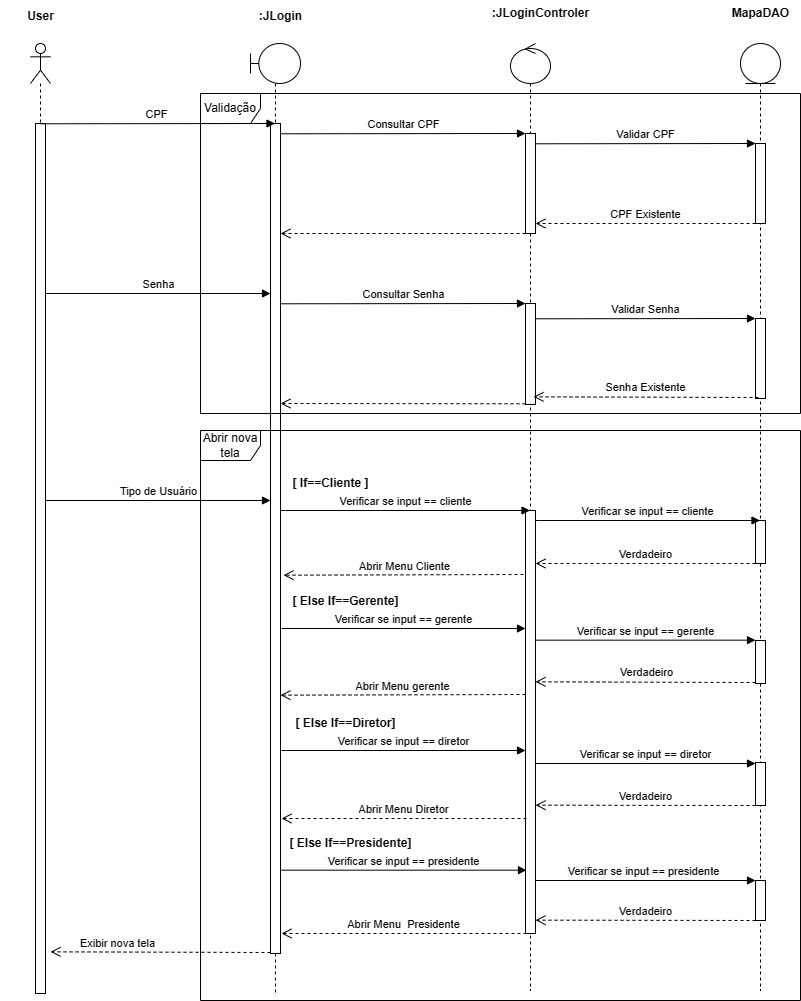

The diagram above was exported from draw.io. Its source (the exported page's mxGraphModel, read from the mxfile embedded in the PNG):
<mxGraphModel dx="1487" dy="732" grid="1" gridSize="10" guides="1" tooltips="1" connect="1" arrows="1" fold="1" page="1" pageScale="1" pageWidth="827" pageHeight="1169" math="0" shadow="0">
  <root>
    <mxCell id="0" />
    <mxCell id="1" parent="0" />
    <mxCell id="wOFMFRuKetNh1mK6vLPZ-13" value="" style="shape=umlLifeline;perimeter=lifelinePerimeter;whiteSpace=wrap;html=1;container=1;dropTarget=0;collapsible=0;recursiveResize=0;outlineConnect=0;portConstraint=eastwest;newEdgeStyle={&quot;edgeStyle&quot;:&quot;elbowEdgeStyle&quot;,&quot;elbow&quot;:&quot;vertical&quot;,&quot;curved&quot;:0,&quot;rounded&quot;:0};participant=umlActor;" vertex="1" parent="1">
      <mxGeometry x="40" y="53" width="20" height="950" as="geometry" />
    </mxCell>
    <mxCell id="wOFMFRuKetNh1mK6vLPZ-22" value="" style="html=1;points=[];perimeter=orthogonalPerimeter;outlineConnect=0;targetShapes=umlLifeline;portConstraint=eastwest;newEdgeStyle={&quot;edgeStyle&quot;:&quot;elbowEdgeStyle&quot;,&quot;elbow&quot;:&quot;vertical&quot;,&quot;curved&quot;:0,&quot;rounded&quot;:0};" vertex="1" parent="wOFMFRuKetNh1mK6vLPZ-13">
      <mxGeometry x="5" y="80" width="10" height="870" as="geometry" />
    </mxCell>
    <mxCell id="wOFMFRuKetNh1mK6vLPZ-14" value="" style="shape=umlLifeline;perimeter=lifelinePerimeter;whiteSpace=wrap;html=1;container=1;dropTarget=0;collapsible=0;recursiveResize=0;outlineConnect=0;portConstraint=eastwest;newEdgeStyle={&quot;edgeStyle&quot;:&quot;elbowEdgeStyle&quot;,&quot;elbow&quot;:&quot;vertical&quot;,&quot;curved&quot;:0,&quot;rounded&quot;:0};participant=umlBoundary;" vertex="1" parent="1">
      <mxGeometry x="260" y="53" width="50" height="950" as="geometry" />
    </mxCell>
    <mxCell id="wOFMFRuKetNh1mK6vLPZ-23" value="" style="html=1;points=[];perimeter=orthogonalPerimeter;outlineConnect=0;targetShapes=umlLifeline;portConstraint=eastwest;newEdgeStyle={&quot;edgeStyle&quot;:&quot;elbowEdgeStyle&quot;,&quot;elbow&quot;:&quot;vertical&quot;,&quot;curved&quot;:0,&quot;rounded&quot;:0};" vertex="1" parent="wOFMFRuKetNh1mK6vLPZ-14">
      <mxGeometry x="20" y="80" width="10" height="830" as="geometry" />
    </mxCell>
    <mxCell id="wOFMFRuKetNh1mK6vLPZ-15" value="" style="shape=umlLifeline;perimeter=lifelinePerimeter;whiteSpace=wrap;html=1;container=1;dropTarget=0;collapsible=0;recursiveResize=0;outlineConnect=0;portConstraint=eastwest;newEdgeStyle={&quot;edgeStyle&quot;:&quot;elbowEdgeStyle&quot;,&quot;elbow&quot;:&quot;vertical&quot;,&quot;curved&quot;:0,&quot;rounded&quot;:0};participant=umlControl;" vertex="1" parent="1">
      <mxGeometry x="520" y="53" width="40" height="947" as="geometry" />
    </mxCell>
    <mxCell id="wOFMFRuKetNh1mK6vLPZ-26" value="" style="html=1;points=[];perimeter=orthogonalPerimeter;outlineConnect=0;targetShapes=umlLifeline;portConstraint=eastwest;newEdgeStyle={&quot;edgeStyle&quot;:&quot;elbowEdgeStyle&quot;,&quot;elbow&quot;:&quot;vertical&quot;,&quot;curved&quot;:0,&quot;rounded&quot;:0};" vertex="1" parent="wOFMFRuKetNh1mK6vLPZ-15">
      <mxGeometry x="15" y="90" width="10" height="100" as="geometry" />
    </mxCell>
    <mxCell id="wOFMFRuKetNh1mK6vLPZ-43" value="" style="html=1;points=[];perimeter=orthogonalPerimeter;outlineConnect=0;targetShapes=umlLifeline;portConstraint=eastwest;newEdgeStyle={&quot;edgeStyle&quot;:&quot;elbowEdgeStyle&quot;,&quot;elbow&quot;:&quot;vertical&quot;,&quot;curved&quot;:0,&quot;rounded&quot;:0};" vertex="1" parent="wOFMFRuKetNh1mK6vLPZ-15">
      <mxGeometry x="15" y="467" width="10" height="423" as="geometry" />
    </mxCell>
    <mxCell id="wOFMFRuKetNh1mK6vLPZ-16" value="" style="shape=umlLifeline;perimeter=lifelinePerimeter;whiteSpace=wrap;html=1;container=1;dropTarget=0;collapsible=0;recursiveResize=0;outlineConnect=0;portConstraint=eastwest;newEdgeStyle={&quot;edgeStyle&quot;:&quot;elbowEdgeStyle&quot;,&quot;elbow&quot;:&quot;vertical&quot;,&quot;curved&quot;:0,&quot;rounded&quot;:0};participant=umlEntity;" vertex="1" parent="1">
      <mxGeometry x="750" y="53" width="40" height="947" as="geometry" />
    </mxCell>
    <mxCell id="wOFMFRuKetNh1mK6vLPZ-28" value="" style="html=1;points=[];perimeter=orthogonalPerimeter;outlineConnect=0;targetShapes=umlLifeline;portConstraint=eastwest;newEdgeStyle={&quot;edgeStyle&quot;:&quot;elbowEdgeStyle&quot;,&quot;elbow&quot;:&quot;vertical&quot;,&quot;curved&quot;:0,&quot;rounded&quot;:0};" vertex="1" parent="wOFMFRuKetNh1mK6vLPZ-16">
      <mxGeometry x="15" y="100" width="10" height="80" as="geometry" />
    </mxCell>
    <mxCell id="wOFMFRuKetNh1mK6vLPZ-45" value="" style="html=1;points=[];perimeter=orthogonalPerimeter;outlineConnect=0;targetShapes=umlLifeline;portConstraint=eastwest;newEdgeStyle={&quot;edgeStyle&quot;:&quot;elbowEdgeStyle&quot;,&quot;elbow&quot;:&quot;vertical&quot;,&quot;curved&quot;:0,&quot;rounded&quot;:0};" vertex="1" parent="wOFMFRuKetNh1mK6vLPZ-16">
      <mxGeometry x="15" y="477" width="10" height="43" as="geometry" />
    </mxCell>
    <mxCell id="wOFMFRuKetNh1mK6vLPZ-52" value="" style="html=1;points=[];perimeter=orthogonalPerimeter;outlineConnect=0;targetShapes=umlLifeline;portConstraint=eastwest;newEdgeStyle={&quot;edgeStyle&quot;:&quot;elbowEdgeStyle&quot;,&quot;elbow&quot;:&quot;vertical&quot;,&quot;curved&quot;:0,&quot;rounded&quot;:0};" vertex="1" parent="wOFMFRuKetNh1mK6vLPZ-16">
      <mxGeometry x="15" y="597" width="10" height="43" as="geometry" />
    </mxCell>
    <mxCell id="wOFMFRuKetNh1mK6vLPZ-17" value="User" style="text;align=center;fontStyle=1;verticalAlign=middle;spacingLeft=3;spacingRight=3;strokeColor=none;rotatable=0;points=[[0,0.5],[1,0.5]];portConstraint=eastwest;html=1;" vertex="1" parent="1">
      <mxGeometry x="10" y="13" width="80" height="26" as="geometry" />
    </mxCell>
    <mxCell id="wOFMFRuKetNh1mK6vLPZ-18" value=":JLogin" style="text;align=center;fontStyle=1;verticalAlign=middle;spacingLeft=3;spacingRight=3;strokeColor=none;rotatable=0;points=[[0,0.5],[1,0.5]];portConstraint=eastwest;html=1;" vertex="1" parent="1">
      <mxGeometry x="250" y="13" width="80" height="26" as="geometry" />
    </mxCell>
    <mxCell id="wOFMFRuKetNh1mK6vLPZ-19" value=":JLoginControler" style="text;align=center;fontStyle=1;verticalAlign=middle;spacingLeft=3;spacingRight=3;strokeColor=none;rotatable=0;points=[[0,0.5],[1,0.5]];portConstraint=eastwest;html=1;" vertex="1" parent="1">
      <mxGeometry x="500" y="13" width="100" height="20" as="geometry" />
    </mxCell>
    <mxCell id="wOFMFRuKetNh1mK6vLPZ-20" value="MapaDAO" style="text;align=center;fontStyle=1;verticalAlign=middle;spacingLeft=3;spacingRight=3;strokeColor=none;rotatable=0;points=[[0,0.5],[1,0.5]];portConstraint=eastwest;html=1;" vertex="1" parent="1">
      <mxGeometry x="730" y="10" width="80" height="26" as="geometry" />
    </mxCell>
    <mxCell id="wOFMFRuKetNh1mK6vLPZ-25" value="CPF" style="html=1;verticalAlign=bottom;endArrow=block;edgeStyle=elbowEdgeStyle;elbow=vertical;curved=0;rounded=0;" edge="1" parent="1" target="wOFMFRuKetNh1mK6vLPZ-14">
      <mxGeometry width="80" relative="1" as="geometry">
        <mxPoint x="50" y="133.29000000000002" as="sourcePoint" />
        <mxPoint x="130" y="133.29000000000002" as="targetPoint" />
      </mxGeometry>
    </mxCell>
    <mxCell id="wOFMFRuKetNh1mK6vLPZ-27" value="Consultar CPF" style="html=1;verticalAlign=bottom;endArrow=block;edgeStyle=elbowEdgeStyle;elbow=vertical;curved=0;rounded=0;" edge="1" parent="1" target="wOFMFRuKetNh1mK6vLPZ-26">
      <mxGeometry width="80" relative="1" as="geometry">
        <mxPoint x="290" y="143.29000000000002" as="sourcePoint" />
        <mxPoint x="525" y="143" as="targetPoint" />
      </mxGeometry>
    </mxCell>
    <mxCell id="wOFMFRuKetNh1mK6vLPZ-29" value="Validar CPF" style="html=1;verticalAlign=bottom;endArrow=block;edgeStyle=elbowEdgeStyle;elbow=vertical;curved=0;rounded=0;" edge="1" parent="1" target="wOFMFRuKetNh1mK6vLPZ-28">
      <mxGeometry width="80" relative="1" as="geometry">
        <mxPoint x="545" y="153.29000000000002" as="sourcePoint" />
        <mxPoint x="760" y="153" as="targetPoint" />
      </mxGeometry>
    </mxCell>
    <mxCell id="wOFMFRuKetNh1mK6vLPZ-30" value="CPF Existente" style="html=1;verticalAlign=bottom;endArrow=open;dashed=1;endSize=8;edgeStyle=elbowEdgeStyle;elbow=vertical;curved=0;rounded=0;" edge="1" parent="1" source="wOFMFRuKetNh1mK6vLPZ-28">
      <mxGeometry relative="1" as="geometry">
        <mxPoint x="625" y="233.29" as="sourcePoint" />
        <mxPoint x="545" y="233.29" as="targetPoint" />
      </mxGeometry>
    </mxCell>
    <mxCell id="wOFMFRuKetNh1mK6vLPZ-31" value="" style="html=1;verticalAlign=bottom;endArrow=open;dashed=1;endSize=8;edgeStyle=elbowEdgeStyle;elbow=vertical;curved=0;rounded=0;" edge="1" parent="1">
      <mxGeometry relative="1" as="geometry">
        <mxPoint x="535" y="243" as="sourcePoint" />
        <mxPoint x="290" y="243" as="targetPoint" />
      </mxGeometry>
    </mxCell>
    <mxCell id="wOFMFRuKetNh1mK6vLPZ-32" value="Senha" style="html=1;verticalAlign=bottom;endArrow=block;edgeStyle=elbowEdgeStyle;elbow=vertical;curved=0;rounded=0;" edge="1" parent="1" source="wOFMFRuKetNh1mK6vLPZ-22">
      <mxGeometry width="80" relative="1" as="geometry">
        <mxPoint x="60" y="303" as="sourcePoint" />
        <mxPoint x="280" y="303" as="targetPoint" />
      </mxGeometry>
    </mxCell>
    <mxCell id="wOFMFRuKetNh1mK6vLPZ-33" value="Consultar Senha" style="html=1;verticalAlign=bottom;endArrow=block;edgeStyle=elbowEdgeStyle;elbow=vertical;curved=0;rounded=0;" edge="1" parent="1">
      <mxGeometry width="80" relative="1" as="geometry">
        <mxPoint x="290" y="313.29" as="sourcePoint" />
        <mxPoint x="535" y="313" as="targetPoint" />
      </mxGeometry>
    </mxCell>
    <mxCell id="wOFMFRuKetNh1mK6vLPZ-34" value="" style="html=1;points=[];perimeter=orthogonalPerimeter;outlineConnect=0;targetShapes=umlLifeline;portConstraint=eastwest;newEdgeStyle={&quot;edgeStyle&quot;:&quot;elbowEdgeStyle&quot;,&quot;elbow&quot;:&quot;vertical&quot;,&quot;curved&quot;:0,&quot;rounded&quot;:0};" vertex="1" parent="1">
      <mxGeometry x="535" y="313" width="10" height="101" as="geometry" />
    </mxCell>
    <mxCell id="wOFMFRuKetNh1mK6vLPZ-35" value="Validar Senha" style="html=1;verticalAlign=bottom;endArrow=block;edgeStyle=elbowEdgeStyle;elbow=vertical;curved=0;rounded=0;" edge="1" parent="1">
      <mxGeometry width="80" relative="1" as="geometry">
        <mxPoint x="545" y="328.29" as="sourcePoint" />
        <mxPoint x="765" y="328" as="targetPoint" />
      </mxGeometry>
    </mxCell>
    <mxCell id="wOFMFRuKetNh1mK6vLPZ-36" value="" style="html=1;points=[];perimeter=orthogonalPerimeter;outlineConnect=0;targetShapes=umlLifeline;portConstraint=eastwest;newEdgeStyle={&quot;edgeStyle&quot;:&quot;elbowEdgeStyle&quot;,&quot;elbow&quot;:&quot;vertical&quot;,&quot;curved&quot;:0,&quot;rounded&quot;:0};" vertex="1" parent="1">
      <mxGeometry x="765" y="328" width="10" height="80" as="geometry" />
    </mxCell>
    <mxCell id="wOFMFRuKetNh1mK6vLPZ-37" value="Senha Existente" style="html=1;verticalAlign=bottom;endArrow=open;dashed=1;endSize=8;edgeStyle=elbowEdgeStyle;elbow=vertical;curved=0;rounded=0;" edge="1" parent="1">
      <mxGeometry relative="1" as="geometry">
        <mxPoint x="768" y="407" as="sourcePoint" />
        <mxPoint x="543" y="407.28999999999996" as="targetPoint" />
      </mxGeometry>
    </mxCell>
    <mxCell id="wOFMFRuKetNh1mK6vLPZ-38" value="" style="html=1;verticalAlign=bottom;endArrow=open;dashed=1;endSize=8;edgeStyle=elbowEdgeStyle;elbow=vertical;curved=0;rounded=0;" edge="1" parent="1">
      <mxGeometry relative="1" as="geometry">
        <mxPoint x="535" y="413.28999999999996" as="sourcePoint" />
        <mxPoint x="290" y="413.28999999999996" as="targetPoint" />
      </mxGeometry>
    </mxCell>
    <mxCell id="wOFMFRuKetNh1mK6vLPZ-39" value="Validação" style="shape=umlFrame;whiteSpace=wrap;html=1;pointerEvents=0;" vertex="1" parent="1">
      <mxGeometry x="210" y="103" width="600" height="320" as="geometry" />
    </mxCell>
    <mxCell id="wOFMFRuKetNh1mK6vLPZ-40" value="Tipo de Usuário" style="html=1;verticalAlign=bottom;endArrow=block;edgeStyle=elbowEdgeStyle;elbow=vertical;curved=0;rounded=0;" edge="1" parent="1" source="wOFMFRuKetNh1mK6vLPZ-22" target="wOFMFRuKetNh1mK6vLPZ-23">
      <mxGeometry width="80" relative="1" as="geometry">
        <mxPoint x="60" y="550" as="sourcePoint" />
        <mxPoint x="275" y="550.26" as="targetPoint" />
        <Array as="points">
          <mxPoint x="160" y="510" />
          <mxPoint x="60" y="550" />
        </Array>
      </mxGeometry>
    </mxCell>
    <mxCell id="wOFMFRuKetNh1mK6vLPZ-41" value="[ If==Cliente ]" style="text;align=center;fontStyle=1;verticalAlign=middle;spacingLeft=3;spacingRight=3;strokeColor=none;rotatable=0;points=[[0,0.5],[1,0.5]];portConstraint=eastwest;html=1;" vertex="1" parent="1">
      <mxGeometry x="300" y="480" width="80" height="26" as="geometry" />
    </mxCell>
    <mxCell id="wOFMFRuKetNh1mK6vLPZ-42" value="Verificar se input == cliente" style="html=1;verticalAlign=bottom;endArrow=block;edgeStyle=elbowEdgeStyle;elbow=vertical;curved=0;rounded=0;" edge="1" parent="1" target="wOFMFRuKetNh1mK6vLPZ-15">
      <mxGeometry width="80" relative="1" as="geometry">
        <mxPoint x="290" y="520" as="sourcePoint" />
        <mxPoint x="515" y="520" as="targetPoint" />
        <Array as="points">
          <mxPoint x="295" y="520" />
        </Array>
      </mxGeometry>
    </mxCell>
    <mxCell id="wOFMFRuKetNh1mK6vLPZ-44" value="Verificar se input == cliente" style="html=1;verticalAlign=bottom;endArrow=block;edgeStyle=elbowEdgeStyle;elbow=vertical;curved=0;rounded=0;" edge="1" parent="1" target="wOFMFRuKetNh1mK6vLPZ-16">
      <mxGeometry width="80" relative="1" as="geometry">
        <mxPoint x="545" y="530" as="sourcePoint" />
        <mxPoint x="795" y="530" as="targetPoint" />
        <Array as="points">
          <mxPoint x="550" y="530" />
        </Array>
      </mxGeometry>
    </mxCell>
    <mxCell id="wOFMFRuKetNh1mK6vLPZ-48" value="[ Else If==Gerente]" style="text;align=center;fontStyle=1;verticalAlign=middle;spacingLeft=3;spacingRight=3;strokeColor=none;rotatable=0;points=[[0,0.5],[1,0.5]];portConstraint=eastwest;html=1;" vertex="1" parent="1">
      <mxGeometry x="300" y="598" width="110" height="26" as="geometry" />
    </mxCell>
    <mxCell id="wOFMFRuKetNh1mK6vLPZ-49" value="Verificar se input == gerente" style="html=1;verticalAlign=bottom;endArrow=block;edgeStyle=elbowEdgeStyle;elbow=vertical;curved=0;rounded=0;" edge="1" parent="1" target="wOFMFRuKetNh1mK6vLPZ-43">
      <mxGeometry width="80" relative="1" as="geometry">
        <mxPoint x="291" y="638" as="sourcePoint" />
        <mxPoint x="530" y="638" as="targetPoint" />
        <Array as="points" />
      </mxGeometry>
    </mxCell>
    <mxCell id="wOFMFRuKetNh1mK6vLPZ-50" value="Verificar se input == gerente" style="html=1;verticalAlign=bottom;endArrow=block;edgeStyle=elbowEdgeStyle;elbow=vertical;curved=0;rounded=0;" edge="1" parent="1" source="wOFMFRuKetNh1mK6vLPZ-43">
      <mxGeometry width="80" relative="1" as="geometry">
        <mxPoint x="550" y="650" as="sourcePoint" />
        <mxPoint x="765" y="650" as="targetPoint" />
        <Array as="points" />
      </mxGeometry>
    </mxCell>
    <mxCell id="wOFMFRuKetNh1mK6vLPZ-53" value="" style="html=1;points=[];perimeter=orthogonalPerimeter;outlineConnect=0;targetShapes=umlLifeline;portConstraint=eastwest;newEdgeStyle={&quot;edgeStyle&quot;:&quot;elbowEdgeStyle&quot;,&quot;elbow&quot;:&quot;vertical&quot;,&quot;curved&quot;:0,&quot;rounded&quot;:0};" vertex="1" parent="1">
      <mxGeometry x="765" y="772" width="10" height="43" as="geometry" />
    </mxCell>
    <mxCell id="wOFMFRuKetNh1mK6vLPZ-54" value="[ Else If==Diretor]" style="text;align=center;fontStyle=1;verticalAlign=middle;spacingLeft=3;spacingRight=3;strokeColor=none;rotatable=0;points=[[0,0.5],[1,0.5]];portConstraint=eastwest;html=1;" vertex="1" parent="1">
      <mxGeometry x="300" y="720" width="110" height="26" as="geometry" />
    </mxCell>
    <mxCell id="wOFMFRuKetNh1mK6vLPZ-55" value="Verificar se input == diretor" style="html=1;verticalAlign=bottom;endArrow=block;edgeStyle=elbowEdgeStyle;elbow=vertical;curved=0;rounded=0;" edge="1" parent="1" target="wOFMFRuKetNh1mK6vLPZ-43">
      <mxGeometry width="80" relative="1" as="geometry">
        <mxPoint x="291" y="760" as="sourcePoint" />
        <mxPoint x="530" y="760" as="targetPoint" />
        <Array as="points">
          <mxPoint x="296" y="760" />
        </Array>
      </mxGeometry>
    </mxCell>
    <mxCell id="wOFMFRuKetNh1mK6vLPZ-56" value="Verificar se input == diretor" style="html=1;verticalAlign=bottom;endArrow=block;edgeStyle=elbowEdgeStyle;elbow=vertical;curved=0;rounded=0;" edge="1" parent="1" source="wOFMFRuKetNh1mK6vLPZ-43">
      <mxGeometry width="80" relative="1" as="geometry">
        <mxPoint x="551" y="773" as="sourcePoint" />
        <mxPoint x="765" y="773" as="targetPoint" />
        <Array as="points" />
      </mxGeometry>
    </mxCell>
    <mxCell id="wOFMFRuKetNh1mK6vLPZ-58" value="" style="html=1;points=[];perimeter=orthogonalPerimeter;outlineConnect=0;targetShapes=umlLifeline;portConstraint=eastwest;newEdgeStyle={&quot;edgeStyle&quot;:&quot;elbowEdgeStyle&quot;,&quot;elbow&quot;:&quot;vertical&quot;,&quot;curved&quot;:0,&quot;rounded&quot;:0};" vertex="1" parent="1">
      <mxGeometry x="765" y="890" width="10" height="40" as="geometry" />
    </mxCell>
    <mxCell id="wOFMFRuKetNh1mK6vLPZ-59" value="[ Else If==Presidente]" style="text;align=center;fontStyle=1;verticalAlign=middle;spacingLeft=3;spacingRight=3;strokeColor=none;rotatable=0;points=[[0,0.5],[1,0.5]];portConstraint=eastwest;html=1;" vertex="1" parent="1">
      <mxGeometry x="300" y="840" width="120" height="26" as="geometry" />
    </mxCell>
    <mxCell id="wOFMFRuKetNh1mK6vLPZ-60" value="Verificar se input == presidente" style="html=1;verticalAlign=bottom;endArrow=block;edgeStyle=elbowEdgeStyle;elbow=vertical;curved=0;rounded=0;" edge="1" parent="1" source="wOFMFRuKetNh1mK6vLPZ-23">
      <mxGeometry width="80" relative="1" as="geometry">
        <mxPoint x="300" y="880" as="sourcePoint" />
        <mxPoint x="536" y="880" as="targetPoint" />
        <Array as="points" />
      </mxGeometry>
    </mxCell>
    <mxCell id="wOFMFRuKetNh1mK6vLPZ-61" value="Verificar se input == presidente" style="html=1;verticalAlign=bottom;endArrow=block;edgeStyle=elbowEdgeStyle;elbow=vertical;curved=0;rounded=0;" edge="1" parent="1">
      <mxGeometry width="80" relative="1" as="geometry">
        <mxPoint x="550" y="890" as="sourcePoint" />
        <mxPoint x="765" y="890" as="targetPoint" />
        <Array as="points">
          <mxPoint x="545" y="890" />
        </Array>
      </mxGeometry>
    </mxCell>
    <mxCell id="wOFMFRuKetNh1mK6vLPZ-63" value="Abrir nova tela" style="shape=umlFrame;whiteSpace=wrap;html=1;pointerEvents=0;" vertex="1" parent="1">
      <mxGeometry x="210" y="440" width="600" height="570" as="geometry" />
    </mxCell>
    <mxCell id="wOFMFRuKetNh1mK6vLPZ-64" value="Exibir nova tela" style="html=1;verticalAlign=bottom;endArrow=open;dashed=1;endSize=8;edgeStyle=elbowEdgeStyle;elbow=vertical;curved=0;rounded=0;" edge="1" parent="1">
      <mxGeometry x="0.3773" y="1" relative="1" as="geometry">
        <mxPoint x="280" y="962" as="sourcePoint" />
        <mxPoint x="60" y="962.29" as="targetPoint" />
        <mxPoint as="offset" />
      </mxGeometry>
    </mxCell>
    <mxCell id="wOFMFRuKetNh1mK6vLPZ-65" value="Abrir Menu Cliente" style="html=1;verticalAlign=bottom;endArrow=open;dashed=1;endSize=8;edgeStyle=elbowEdgeStyle;elbow=vertical;curved=0;rounded=0;" edge="1" parent="1">
      <mxGeometry relative="1" as="geometry">
        <mxPoint x="533" y="584" as="sourcePoint" />
        <mxPoint x="293" y="584" as="targetPoint" />
      </mxGeometry>
    </mxCell>
    <mxCell id="wOFMFRuKetNh1mK6vLPZ-66" value="Verdadeiro" style="html=1;verticalAlign=bottom;endArrow=open;dashed=1;endSize=8;edgeStyle=elbowEdgeStyle;elbow=vertical;curved=0;rounded=0;exitX=0.5;exitY=0.172;exitDx=0;exitDy=0;exitPerimeter=0;" edge="1" parent="1" target="wOFMFRuKetNh1mK6vLPZ-43">
      <mxGeometry relative="1" as="geometry">
        <mxPoint x="765" y="573" as="sourcePoint" />
        <mxPoint x="550" y="573" as="targetPoint" />
      </mxGeometry>
    </mxCell>
    <mxCell id="wOFMFRuKetNh1mK6vLPZ-67" value="Abrir Menu gerente" style="html=1;verticalAlign=bottom;endArrow=open;dashed=1;endSize=8;edgeStyle=elbowEdgeStyle;elbow=vertical;curved=0;rounded=0;" edge="1" parent="1">
      <mxGeometry relative="1" as="geometry">
        <mxPoint x="535" y="704" as="sourcePoint" />
        <mxPoint x="290" y="704" as="targetPoint" />
      </mxGeometry>
    </mxCell>
    <mxCell id="wOFMFRuKetNh1mK6vLPZ-68" value="Verdadeiro" style="html=1;verticalAlign=bottom;endArrow=open;dashed=1;endSize=8;edgeStyle=elbowEdgeStyle;elbow=vertical;curved=0;rounded=0;exitX=0.5;exitY=0.172;exitDx=0;exitDy=0;exitPerimeter=0;" edge="1" parent="1">
      <mxGeometry relative="1" as="geometry">
        <mxPoint x="765" y="692.02" as="sourcePoint" />
        <mxPoint x="545" y="692.02" as="targetPoint" />
      </mxGeometry>
    </mxCell>
    <mxCell id="wOFMFRuKetNh1mK6vLPZ-69" value="Verdadeiro" style="html=1;verticalAlign=bottom;endArrow=open;dashed=1;endSize=8;edgeStyle=elbowEdgeStyle;elbow=vertical;curved=0;rounded=0;exitX=0.5;exitY=0.172;exitDx=0;exitDy=0;exitPerimeter=0;" edge="1" parent="1">
      <mxGeometry relative="1" as="geometry">
        <mxPoint x="765" y="815.02" as="sourcePoint" />
        <mxPoint x="545" y="815.02" as="targetPoint" />
      </mxGeometry>
    </mxCell>
    <mxCell id="wOFMFRuKetNh1mK6vLPZ-70" value="Abrir Menu Diretor" style="html=1;verticalAlign=bottom;endArrow=open;dashed=1;endSize=8;edgeStyle=elbowEdgeStyle;elbow=vertical;curved=0;rounded=0;" edge="1" parent="1">
      <mxGeometry relative="1" as="geometry">
        <mxPoint x="536" y="828" as="sourcePoint" />
        <mxPoint x="291" y="828" as="targetPoint" />
      </mxGeometry>
    </mxCell>
    <mxCell id="wOFMFRuKetNh1mK6vLPZ-71" value="Verdadeiro" style="html=1;verticalAlign=bottom;endArrow=open;dashed=1;endSize=8;edgeStyle=elbowEdgeStyle;elbow=vertical;curved=0;rounded=0;exitX=0.5;exitY=0.172;exitDx=0;exitDy=0;exitPerimeter=0;" edge="1" parent="1">
      <mxGeometry relative="1" as="geometry">
        <mxPoint x="765" y="930" as="sourcePoint" />
        <mxPoint x="545" y="930" as="targetPoint" />
      </mxGeometry>
    </mxCell>
    <mxCell id="wOFMFRuKetNh1mK6vLPZ-72" value="Abrir Menu&amp;nbsp; Presidente" style="html=1;verticalAlign=bottom;endArrow=open;dashed=1;endSize=8;edgeStyle=elbowEdgeStyle;elbow=vertical;curved=0;rounded=0;" edge="1" parent="1">
      <mxGeometry relative="1" as="geometry">
        <mxPoint x="536" y="943" as="sourcePoint" />
        <mxPoint x="291" y="943" as="targetPoint" />
      </mxGeometry>
    </mxCell>
  </root>
</mxGraphModel>